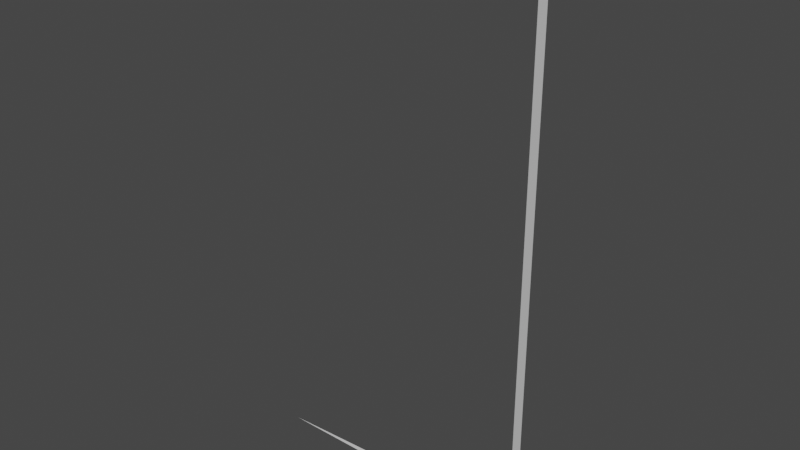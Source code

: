 # Source: cylinder_slab_120.blend  (saved by Blender 2.93.21; exported with 4.5.12 LTS)
import bpy
from mathutils import Matrix  # noqa: F401  (used for matrix-valued properties, if any)

bpy.ops.wm.read_factory_settings(use_empty=True)
scene = bpy.context.scene
scene.name = 'Scene'

# ---- collections
col_collection = bpy.data.collections.new('Collection'); scene.collection.children.link(col_collection)

# ---- materials (node trees are filled in below, after node groups)
mat_none = bpy.data.materials.new('None')
mat_none.use_transparent_shadow = False
mat_none.roughness = 0.2546
mat_none.specular_intensity = 0.8

# ---- material node trees
mat_none.use_nodes = True; mat_none.node_tree.nodes.clear()
_N = mat_none.node_tree.nodes; _L = mat_none.node_tree.links
n0 = _N.new('ShaderNodeBsdfPrincipled'); n0.name = 'Principled BSDF'; n0.location = (10, 300)
n0.distribution = 'GGX'
n0.subsurface_method = 'BURLEY'
n0.inputs[2].default_value = 0.2546
n0.inputs[3].default_value = 1.45
n0.inputs[13].default_value = 0.8
n0.inputs[27].default_value = (0.0, 0.0, 0.0, 1.0)
n0.inputs[28].default_value = 1.0
n1 = _N.new('ShaderNodeOutputMaterial'); n1.name = 'Material Output'; n1.location = (300, 300)
_L.new(n0.outputs[0], n1.inputs[0])
n1.is_active_output = True

# ---- world
world_world = bpy.data.worlds.new('World'); scene.world = world_world
world_world.use_nodes = True; world_world.node_tree.nodes.clear()
_N = world_world.node_tree.nodes; _L = world_world.node_tree.links
n0 = _N.new('ShaderNodeOutputWorld'); n0.name = 'World Output'; n0.location = (300, 300)
n1 = _N.new('ShaderNodeBackground'); n1.name = 'Background'; n1.location = (10, 300)
n1.inputs[0].default_value = (0.05088, 0.05088, 0.05088, 1.0)
_L.new(n1.outputs[0], n0.inputs[0])
n0.is_active_output = True
world_world.color = (0.05088, 0.05088, 0.05088)
world_world.use_sun_shadow = False
world_world.sun_shadow_jitter_overblur = 0.0

# ---- meshes
me_cylinder_cylinder_001 = bpy.data.meshes.new('Cylinder_Cylinder.001')
me_cylinder_cylinder_001.from_pydata([(0.0, 0.0, -0.6), (0.3995, 0.01963, -0.6), (0.4, 0.0, -0.6)], [], [(0, 2, 1)])
me_cylinder_cylinder_001.polygons.foreach_set('use_smooth', [True] * 1)
_k = set([(1, 2)])
me_cylinder_cylinder_001.attributes.new('sharp_edge', 'BOOLEAN', 'EDGE').data.foreach_set('value', [ (min(e.vertices), max(e.vertices)) in _k for e in me_cylinder_cylinder_001.edges])
_uv = me_cylinder_cylinder_001.uv_layers.new(name='UVMap')
_uv.uv.foreach_set('vector', [0.75, 0.25, 0.75, 0.01, 0.7618, 0.01029])
me_cylinder_cylinder_001.materials.append(mat_none)
me_cylinder_cylinder_001.use_remesh_fix_poles = True
me_cylinder_cylinder_001.use_remesh_preserve_attributes = False
me_cylinder_cylinder_001.update()
me_cylinder_cylinder_001.normals_split_custom_set([tuple(v) for v in zip(*[iter([0.0, 0.0, 1.0, 0.0, 0.0, 1.0, 0.0, 0.0, 1.0])] * 3)])
me_cylinder_cylinder_002 = bpy.data.meshes.new('Cylinder_Cylinder.002')
me_cylinder_cylinder_002.from_pydata([(0.3995, 0.01963, -0.6), (0.3995, 0.01963, 0.6), (0.4, 0.0, -0.6), (0.4, 0.0, 0.6)], [], [(0, 2, 3, 1)])
me_cylinder_cylinder_002.polygons.foreach_set('use_smooth', [True] * 1)
_uv = me_cylinder_cylinder_002.uv_layers.new(name='UVMap')
_uv.uv.foreach_set('vector', [0.5078, 0.5, 0.5, 0.5, 0.5, 1.0, 0.5078, 1.0])
me_cylinder_cylinder_002.materials.append(mat_none)
me_cylinder_cylinder_002.use_remesh_fix_poles = True
me_cylinder_cylinder_002.use_remesh_preserve_attributes = False
me_cylinder_cylinder_002.update()
me_cylinder_cylinder_002.normals_split_custom_set([tuple(v) for v in zip(*[iter([-0.9997, -0.02455, 0.0, -0.9997, -0.02455, 0.0, -0.9997, -0.02455, 0.0, -0.9997, -0.02455, 0.0])] * 3)])

# ---- objects
ob_cylinder_cylinder_001 = bpy.data.objects.new('Cylinder_Cylinder.001', me_cylinder_cylinder_001)
ob_cylinder_cylinder_002 = bpy.data.objects.new('Cylinder_Cylinder.002', me_cylinder_cylinder_002)

# ---- transforms, parenting, visibility, modifiers, constraints
ob_cylinder_cylinder_001.location = (0.0, 0.0, 0.0)
ob_cylinder_cylinder_001.scale = (1.24, 1.24, 0.83)
ob_cylinder_cylinder_002.location = (0.0, 0.0, 0.0)
ob_cylinder_cylinder_002.scale = (1.24, 1.24, 0.83)

# ---- collection membership
col_collection.objects.link(ob_cylinder_cylinder_001)
col_collection.objects.link(ob_cylinder_cylinder_002)

# ---- scene / render settings (as saved in the file)
scene.frame_start = 1; scene.frame_end = 250; scene.frame_set(1)
scene.render.engine = 'BLENDER_EEVEE_NEXT'
scene.cycles.use_denoising = False
scene.cycles.samples = 128
scene.cycles.sampling_pattern = 'TABULATED_SOBOL'
scene.cycles.use_adaptive_sampling = False
scene.cycles.use_light_tree = False
scene.view_settings.view_transform = 'Filmic'
bpy.context.view_layer.update()

# ---- added for rendering (the .blend has no active camera and no usable light): camera, sun
cam_auto = bpy.data.cameras.new('AutoCamera')
cam_auto.lens = 50.0
cam_auto.sensor_width = 36.0
cam_auto.clip_end = 1000.0
ob_auto_camera = bpy.data.objects.new('AutoCamera', cam_auto)
scene.collection.objects.link(ob_auto_camera)
ob_auto_camera.location = (1.27772, -1.22349, 0.823772)
ob_auto_camera.rotation_euler = (1.09748, -7.21219e-08, 0.694738)
scene.camera = ob_auto_camera
light_auto_sun = bpy.data.lights.new('AutoSun', 'SUN')
light_auto_sun.energy = 3.0
light_auto_sun.angle = 0.0523599
ob_auto_sun = bpy.data.objects.new('AutoSun', light_auto_sun)
scene.collection.objects.link(ob_auto_sun)
ob_auto_sun.rotation_euler = (0.872665, 0.174533, 0.523599)
bpy.context.view_layer.update()
